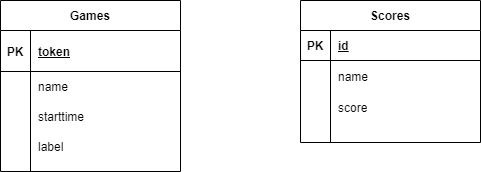

The diagram above was exported from draw.io. Its source (the exported page's mxGraphModel, read from the mxfile embedded in the PNG):
<mxGraphModel dx="1422" dy="794" grid="1" gridSize="10" guides="1" tooltips="1" connect="1" arrows="1" fold="1" page="1" pageScale="1" pageWidth="827" pageHeight="1169" math="0" shadow="0">
  <root>
    <mxCell id="WIyWlLk6GJQsqaUBKTNV-0" />
    <mxCell id="WIyWlLk6GJQsqaUBKTNV-1" parent="WIyWlLk6GJQsqaUBKTNV-0" />
    <mxCell id="T4-Sjp-xYS-EEMayjnKO-9" value="Games" style="shape=table;startSize=30;container=1;collapsible=1;childLayout=tableLayout;fixedRows=1;rowLines=0;fontStyle=1;align=center;resizeLast=1;" vertex="1" parent="WIyWlLk6GJQsqaUBKTNV-1">
      <mxGeometry x="100" y="79" width="180" height="171" as="geometry" />
    </mxCell>
    <mxCell id="T4-Sjp-xYS-EEMayjnKO-10" value="" style="shape=partialRectangle;collapsible=0;dropTarget=0;pointerEvents=0;fillColor=none;top=0;left=0;bottom=1;right=0;points=[[0,0.5],[1,0.5]];portConstraint=eastwest;" vertex="1" parent="T4-Sjp-xYS-EEMayjnKO-9">
      <mxGeometry y="30" width="180" height="41" as="geometry" />
    </mxCell>
    <mxCell id="T4-Sjp-xYS-EEMayjnKO-11" value="PK" style="shape=partialRectangle;connectable=0;fillColor=none;top=0;left=0;bottom=0;right=0;fontStyle=1;overflow=hidden;" vertex="1" parent="T4-Sjp-xYS-EEMayjnKO-10">
      <mxGeometry width="30" height="41" as="geometry" />
    </mxCell>
    <mxCell id="T4-Sjp-xYS-EEMayjnKO-12" value="token" style="shape=partialRectangle;connectable=0;fillColor=none;top=0;left=0;bottom=0;right=0;align=left;spacingLeft=6;fontStyle=5;overflow=hidden;html=1;" vertex="1" parent="T4-Sjp-xYS-EEMayjnKO-10">
      <mxGeometry x="30" width="150" height="41" as="geometry" />
    </mxCell>
    <mxCell id="T4-Sjp-xYS-EEMayjnKO-13" value="" style="shape=partialRectangle;collapsible=0;dropTarget=0;pointerEvents=0;fillColor=none;top=0;left=0;bottom=0;right=0;points=[[0,0.5],[1,0.5]];portConstraint=eastwest;" vertex="1" parent="T4-Sjp-xYS-EEMayjnKO-9">
      <mxGeometry y="71" width="180" height="30" as="geometry" />
    </mxCell>
    <mxCell id="T4-Sjp-xYS-EEMayjnKO-14" value="" style="shape=partialRectangle;connectable=0;fillColor=none;top=0;left=0;bottom=0;right=0;editable=1;overflow=hidden;" vertex="1" parent="T4-Sjp-xYS-EEMayjnKO-13">
      <mxGeometry width="30" height="30" as="geometry" />
    </mxCell>
    <mxCell id="T4-Sjp-xYS-EEMayjnKO-15" value="name" style="shape=partialRectangle;connectable=0;fillColor=none;top=0;left=0;bottom=0;right=0;align=left;spacingLeft=6;overflow=hidden;html=1;" vertex="1" parent="T4-Sjp-xYS-EEMayjnKO-13">
      <mxGeometry x="30" width="150" height="30" as="geometry" />
    </mxCell>
    <mxCell id="T4-Sjp-xYS-EEMayjnKO-16" value="" style="shape=partialRectangle;collapsible=0;dropTarget=0;pointerEvents=0;fillColor=none;top=0;left=0;bottom=0;right=0;points=[[0,0.5],[1,0.5]];portConstraint=eastwest;" vertex="1" parent="T4-Sjp-xYS-EEMayjnKO-9">
      <mxGeometry y="101" width="180" height="30" as="geometry" />
    </mxCell>
    <mxCell id="T4-Sjp-xYS-EEMayjnKO-17" value="" style="shape=partialRectangle;connectable=0;fillColor=none;top=0;left=0;bottom=0;right=0;editable=1;overflow=hidden;" vertex="1" parent="T4-Sjp-xYS-EEMayjnKO-16">
      <mxGeometry width="30" height="30" as="geometry" />
    </mxCell>
    <mxCell id="T4-Sjp-xYS-EEMayjnKO-18" value="starttime" style="shape=partialRectangle;connectable=0;fillColor=none;top=0;left=0;bottom=0;right=0;align=left;spacingLeft=6;overflow=hidden;html=1;" vertex="1" parent="T4-Sjp-xYS-EEMayjnKO-16">
      <mxGeometry x="30" width="150" height="30" as="geometry" />
    </mxCell>
    <mxCell id="T4-Sjp-xYS-EEMayjnKO-19" value="" style="shape=partialRectangle;collapsible=0;dropTarget=0;pointerEvents=0;fillColor=none;top=0;left=0;bottom=0;right=0;points=[[0,0.5],[1,0.5]];portConstraint=eastwest;" vertex="1" parent="T4-Sjp-xYS-EEMayjnKO-9">
      <mxGeometry y="131" width="180" height="30" as="geometry" />
    </mxCell>
    <mxCell id="T4-Sjp-xYS-EEMayjnKO-20" value="" style="shape=partialRectangle;connectable=0;fillColor=none;top=0;left=0;bottom=0;right=0;editable=1;overflow=hidden;" vertex="1" parent="T4-Sjp-xYS-EEMayjnKO-19">
      <mxGeometry width="30" height="30" as="geometry" />
    </mxCell>
    <mxCell id="T4-Sjp-xYS-EEMayjnKO-21" value="label" style="shape=partialRectangle;connectable=0;fillColor=none;top=0;left=0;bottom=0;right=0;align=left;spacingLeft=6;overflow=hidden;html=1;" vertex="1" parent="T4-Sjp-xYS-EEMayjnKO-19">
      <mxGeometry x="30" width="150" height="30" as="geometry" />
    </mxCell>
    <mxCell id="T4-Sjp-xYS-EEMayjnKO-22" value="Scores" style="shape=table;startSize=30;container=1;collapsible=1;childLayout=tableLayout;fixedRows=1;rowLines=0;fontStyle=1;align=center;resizeLast=1;" vertex="1" parent="WIyWlLk6GJQsqaUBKTNV-1">
      <mxGeometry x="400" y="79" width="180" height="142" as="geometry" />
    </mxCell>
    <mxCell id="T4-Sjp-xYS-EEMayjnKO-23" value="" style="shape=partialRectangle;collapsible=0;dropTarget=0;pointerEvents=0;fillColor=none;top=0;left=0;bottom=1;right=0;points=[[0,0.5],[1,0.5]];portConstraint=eastwest;" vertex="1" parent="T4-Sjp-xYS-EEMayjnKO-22">
      <mxGeometry y="30" width="180" height="30" as="geometry" />
    </mxCell>
    <mxCell id="T4-Sjp-xYS-EEMayjnKO-24" value="PK" style="shape=partialRectangle;connectable=0;fillColor=none;top=0;left=0;bottom=0;right=0;fontStyle=1;overflow=hidden;" vertex="1" parent="T4-Sjp-xYS-EEMayjnKO-23">
      <mxGeometry width="30" height="30" as="geometry" />
    </mxCell>
    <mxCell id="T4-Sjp-xYS-EEMayjnKO-25" value="id" style="shape=partialRectangle;connectable=0;fillColor=none;top=0;left=0;bottom=0;right=0;align=left;spacingLeft=6;fontStyle=5;overflow=hidden;html=1;" vertex="1" parent="T4-Sjp-xYS-EEMayjnKO-23">
      <mxGeometry x="30" width="150" height="30" as="geometry" />
    </mxCell>
    <mxCell id="T4-Sjp-xYS-EEMayjnKO-26" value="" style="shape=partialRectangle;collapsible=0;dropTarget=0;pointerEvents=0;fillColor=none;top=0;left=0;bottom=0;right=0;points=[[0,0.5],[1,0.5]];portConstraint=eastwest;" vertex="1" parent="T4-Sjp-xYS-EEMayjnKO-22">
      <mxGeometry y="60" width="180" height="31" as="geometry" />
    </mxCell>
    <mxCell id="T4-Sjp-xYS-EEMayjnKO-27" value="" style="shape=partialRectangle;connectable=0;fillColor=none;top=0;left=0;bottom=0;right=0;editable=1;overflow=hidden;" vertex="1" parent="T4-Sjp-xYS-EEMayjnKO-26">
      <mxGeometry width="30" height="31" as="geometry" />
    </mxCell>
    <mxCell id="T4-Sjp-xYS-EEMayjnKO-28" value="name" style="shape=partialRectangle;connectable=0;fillColor=none;top=0;left=0;bottom=0;right=0;align=left;spacingLeft=6;overflow=hidden;html=1;" vertex="1" parent="T4-Sjp-xYS-EEMayjnKO-26">
      <mxGeometry x="30" width="150" height="31" as="geometry" />
    </mxCell>
    <mxCell id="T4-Sjp-xYS-EEMayjnKO-29" value="" style="shape=partialRectangle;collapsible=0;dropTarget=0;pointerEvents=0;fillColor=none;top=0;left=0;bottom=0;right=0;points=[[0,0.5],[1,0.5]];portConstraint=eastwest;" vertex="1" parent="T4-Sjp-xYS-EEMayjnKO-22">
      <mxGeometry y="91" width="180" height="31" as="geometry" />
    </mxCell>
    <mxCell id="T4-Sjp-xYS-EEMayjnKO-30" value="" style="shape=partialRectangle;connectable=0;fillColor=none;top=0;left=0;bottom=0;right=0;editable=1;overflow=hidden;" vertex="1" parent="T4-Sjp-xYS-EEMayjnKO-29">
      <mxGeometry width="30" height="31" as="geometry" />
    </mxCell>
    <mxCell id="T4-Sjp-xYS-EEMayjnKO-31" value="score" style="shape=partialRectangle;connectable=0;fillColor=none;top=0;left=0;bottom=0;right=0;align=left;spacingLeft=6;overflow=hidden;html=1;" vertex="1" parent="T4-Sjp-xYS-EEMayjnKO-29">
      <mxGeometry x="30" width="150" height="31" as="geometry" />
    </mxCell>
    <mxCell id="T4-Sjp-xYS-EEMayjnKO-32" value="" style="shape=partialRectangle;collapsible=0;dropTarget=0;pointerEvents=0;fillColor=none;top=0;left=0;bottom=0;right=0;points=[[0,0.5],[1,0.5]];portConstraint=eastwest;" vertex="1" parent="T4-Sjp-xYS-EEMayjnKO-22">
      <mxGeometry y="122" width="180" height="20" as="geometry" />
    </mxCell>
    <mxCell id="T4-Sjp-xYS-EEMayjnKO-33" value="" style="shape=partialRectangle;connectable=0;fillColor=none;top=0;left=0;bottom=0;right=0;editable=1;overflow=hidden;" vertex="1" parent="T4-Sjp-xYS-EEMayjnKO-32">
      <mxGeometry width="30" height="20" as="geometry" />
    </mxCell>
    <mxCell id="T4-Sjp-xYS-EEMayjnKO-34" value="" style="shape=partialRectangle;connectable=0;fillColor=none;top=0;left=0;bottom=0;right=0;align=left;spacingLeft=6;overflow=hidden;" vertex="1" parent="T4-Sjp-xYS-EEMayjnKO-32">
      <mxGeometry x="30" width="150" height="20" as="geometry" />
    </mxCell>
  </root>
</mxGraphModel>